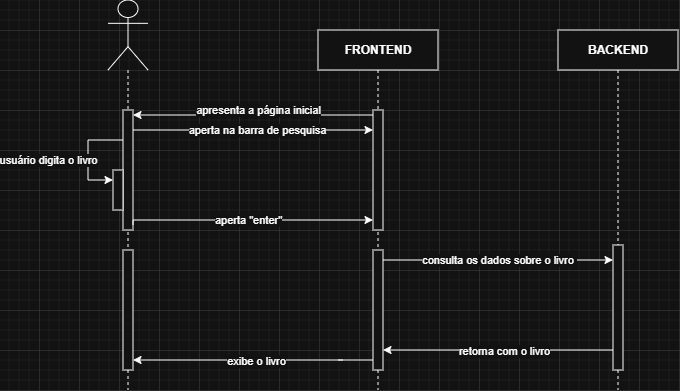

The diagram above was exported from draw.io. Its source (the exported page's mxGraphModel, read from the mxfile embedded in the PNG):
<mxGraphModel dx="786" dy="432" grid="1" gridSize="10" guides="1" tooltips="1" connect="1" arrows="1" fold="1" page="1" pageScale="1" pageWidth="827" pageHeight="1169" math="0" shadow="0">
  <root>
    <mxCell id="0" />
    <mxCell id="1" parent="0" />
    <mxCell id="BnucoKubCg4FmHRq8Ms2-21" parent="1" style="shape=umlLifeline;perimeter=lifelinePerimeter;whiteSpace=wrap;html=1;container=1;dropTarget=0;collapsible=0;recursiveResize=0;outlineConnect=0;portConstraint=eastwest;newEdgeStyle={&quot;curved&quot;:0,&quot;rounded&quot;:0};fontStyle=1" value="FRONTEND" vertex="1">
      <mxGeometry height="360" width="120" x="320" y="80" as="geometry" />
    </mxCell>
    <mxCell id="BnucoKubCg4FmHRq8Ms2-22" parent="BnucoKubCg4FmHRq8Ms2-21" style="html=1;points=[[0,0,0,0,5],[0,1,0,0,-5],[1,0,0,0,5],[1,1,0,0,-5]];perimeter=orthogonalPerimeter;outlineConnect=0;targetShapes=umlLifeline;portConstraint=eastwest;newEdgeStyle={&quot;curved&quot;:0,&quot;rounded&quot;:0};fontStyle=1" value="" vertex="1">
      <mxGeometry height="120" width="10" x="55" y="80" as="geometry" />
    </mxCell>
    <mxCell id="lf7V1lK2K8WYvtAI2P2U-4" parent="BnucoKubCg4FmHRq8Ms2-21" style="html=1;points=[[0,0,0,0,5],[0,1,0,0,-5],[1,0,0,0,5],[1,1,0,0,-5]];perimeter=orthogonalPerimeter;outlineConnect=0;targetShapes=umlLifeline;portConstraint=eastwest;newEdgeStyle={&quot;curved&quot;:0,&quot;rounded&quot;:0};fontStyle=1" value="" vertex="1">
      <mxGeometry height="120" width="10" x="55" y="220" as="geometry" />
    </mxCell>
    <mxCell id="BnucoKubCg4FmHRq8Ms2-23" parent="1" style="shape=umlLifeline;perimeter=lifelinePerimeter;whiteSpace=wrap;html=1;container=1;dropTarget=0;collapsible=0;recursiveResize=0;outlineConnect=0;portConstraint=eastwest;newEdgeStyle={&quot;curved&quot;:0,&quot;rounded&quot;:0};" value="&lt;b&gt;BACKEND&lt;/b&gt;" vertex="1">
      <mxGeometry height="360" width="120" x="560" y="80" as="geometry" />
    </mxCell>
    <mxCell id="lf7V1lK2K8WYvtAI2P2U-26" parent="BnucoKubCg4FmHRq8Ms2-23" style="html=1;points=[[0,0,0,0,5],[0,1,0,0,-5],[1,0,0,0,5],[1,1,0,0,-5]];perimeter=orthogonalPerimeter;outlineConnect=0;targetShapes=umlLifeline;portConstraint=eastwest;newEdgeStyle={&quot;curved&quot;:0,&quot;rounded&quot;:0};fontStyle=1" value="" vertex="1">
      <mxGeometry height="125" width="10" x="55" y="215" as="geometry" />
    </mxCell>
    <mxCell id="BnucoKubCg4FmHRq8Ms2-30" parent="1" style="shape=umlLifeline;perimeter=lifelinePerimeter;whiteSpace=wrap;html=1;container=1;dropTarget=0;collapsible=0;recursiveResize=0;outlineConnect=0;portConstraint=eastwest;newEdgeStyle={&quot;curved&quot;:0,&quot;rounded&quot;:0};participant=umlActor;size=70;" value="" vertex="1">
      <mxGeometry height="390" width="40" x="110" y="50" as="geometry" />
    </mxCell>
    <mxCell id="lf7V1lK2K8WYvtAI2P2U-5" parent="BnucoKubCg4FmHRq8Ms2-30" style="html=1;points=[[0,0,0,0,5],[0,1,0,0,-5],[1,0,0,0,5],[1,1,0,0,-5]];perimeter=orthogonalPerimeter;outlineConnect=0;targetShapes=umlLifeline;portConstraint=eastwest;newEdgeStyle={&quot;curved&quot;:0,&quot;rounded&quot;:0};fontStyle=1" value="" vertex="1">
      <mxGeometry height="120" width="10" x="15" y="250" as="geometry" />
    </mxCell>
    <mxCell id="lf7V1lK2K8WYvtAI2P2U-15" parent="BnucoKubCg4FmHRq8Ms2-30" style="html=1;points=[[0,0,0,0,5],[0,1,0,0,-5],[1,0,0,0,5],[1,1,0,0,-5]];perimeter=orthogonalPerimeter;outlineConnect=0;targetShapes=umlLifeline;portConstraint=eastwest;newEdgeStyle={&quot;curved&quot;:0,&quot;rounded&quot;:0};fontStyle=1" value="" vertex="1">
      <mxGeometry height="120" width="10" x="15" y="110" as="geometry" />
    </mxCell>
    <mxCell id="lf7V1lK2K8WYvtAI2P2U-86" edge="1" parent="BnucoKubCg4FmHRq8Ms2-30" source="lf7V1lK2K8WYvtAI2P2U-72" style="edgeStyle=orthogonalEdgeStyle;rounded=0;orthogonalLoop=1;jettySize=auto;html=1;curved=0;endArrow=none;endFill=0;startArrow=classic;startFill=1;" target="lf7V1lK2K8WYvtAI2P2U-15">
      <mxGeometry relative="1" as="geometry">
        <Array as="points">
          <mxPoint x="-20" y="180" />
          <mxPoint x="-20" y="140" />
        </Array>
        <mxPoint x="-10" y="120" as="targetPoint" />
      </mxGeometry>
    </mxCell>
    <mxCell id="lf7V1lK2K8WYvtAI2P2U-88" connectable="0" parent="lf7V1lK2K8WYvtAI2P2U-86" style="edgeLabel;html=1;align=center;verticalAlign=middle;resizable=0;points=[];" value="usuário digita o livro" vertex="1">
      <mxGeometry relative="1" x="-0.0333" as="geometry">
        <mxPoint x="-40" y="3" as="offset" />
      </mxGeometry>
    </mxCell>
    <mxCell id="lf7V1lK2K8WYvtAI2P2U-72" parent="BnucoKubCg4FmHRq8Ms2-30" style="html=1;points=[[0,0,0,0,5],[0,1,0,0,-5],[1,0,0,0,5],[1,1,0,0,-5]];perimeter=orthogonalPerimeter;outlineConnect=0;targetShapes=umlLifeline;portConstraint=eastwest;newEdgeStyle={&quot;curved&quot;:0,&quot;rounded&quot;:0};" value="" vertex="1">
      <mxGeometry height="40" width="10" x="5" y="170" as="geometry" />
    </mxCell>
    <mxCell id="lf7V1lK2K8WYvtAI2P2U-16" edge="1" parent="1" source="lf7V1lK2K8WYvtAI2P2U-15" style="edgeStyle=orthogonalEdgeStyle;rounded=0;orthogonalLoop=1;jettySize=auto;html=1;curved=0;exitX=1;exitY=0;exitDx=0;exitDy=5;exitPerimeter=0;entryX=0;entryY=0;entryDx=0;entryDy=5;entryPerimeter=0;endArrow=none;endFill=0;startArrow=classic;startFill=1;" target="BnucoKubCg4FmHRq8Ms2-22">
      <mxGeometry relative="1" as="geometry" />
    </mxCell>
    <mxCell id="lf7V1lK2K8WYvtAI2P2U-71" connectable="0" parent="lf7V1lK2K8WYvtAI2P2U-16" style="edgeLabel;html=1;align=center;verticalAlign=middle;resizable=0;points=[];" value="apresenta a página inicial" vertex="1">
      <mxGeometry relative="1" x="0.0348" y="-2" as="geometry">
        <mxPoint y="-7" as="offset" />
      </mxGeometry>
    </mxCell>
    <mxCell id="lf7V1lK2K8WYvtAI2P2U-17" edge="1" parent="1" style="edgeStyle=orthogonalEdgeStyle;rounded=0;orthogonalLoop=1;jettySize=auto;html=1;curved=0;exitX=0;exitY=1;exitDx=0;exitDy=-5;exitPerimeter=0;entryX=1;entryY=1;entryDx=0;entryDy=-5;entryPerimeter=0;startArrow=classic;startFill=1;endArrow=none;endFill=0;">
      <mxGeometry relative="1" as="geometry">
        <mxPoint x="375" y="180" as="sourcePoint" />
        <mxPoint x="135" y="180" as="targetPoint" />
      </mxGeometry>
    </mxCell>
    <mxCell id="lf7V1lK2K8WYvtAI2P2U-21" connectable="0" parent="lf7V1lK2K8WYvtAI2P2U-17" style="edgeLabel;html=1;align=center;verticalAlign=middle;resizable=0;points=[];" value="aperta na barra de pesquisa" vertex="1">
      <mxGeometry relative="1" x="-0.0348" y="1" as="geometry">
        <mxPoint x="-1" y="-1" as="offset" />
      </mxGeometry>
    </mxCell>
    <mxCell id="lf7V1lK2K8WYvtAI2P2U-27" edge="1" parent="1" style="edgeStyle=orthogonalEdgeStyle;rounded=0;orthogonalLoop=1;jettySize=auto;html=1;curved=0;exitX=1;exitY=0;exitDx=0;exitDy=5;exitPerimeter=0;" target="lf7V1lK2K8WYvtAI2P2U-26">
      <mxGeometry relative="1" as="geometry">
        <Array as="points">
          <mxPoint x="500" y="310" />
          <mxPoint x="500" y="310" />
        </Array>
        <mxPoint x="385" y="310" as="sourcePoint" />
        <mxPoint x="615" y="310" as="targetPoint" />
      </mxGeometry>
    </mxCell>
    <mxCell id="lf7V1lK2K8WYvtAI2P2U-41" connectable="0" parent="lf7V1lK2K8WYvtAI2P2U-27" style="edgeLabel;html=1;align=center;verticalAlign=middle;resizable=0;points=[];" value="consulta os dados sobre o livro&amp;nbsp;" vertex="1">
      <mxGeometry relative="1" x="-0.0696" as="geometry">
        <mxPoint x="8" as="offset" />
      </mxGeometry>
    </mxCell>
    <mxCell id="lf7V1lK2K8WYvtAI2P2U-50" edge="1" parent="1" style="endArrow=classic;html=1;rounded=0;" target="lf7V1lK2K8WYvtAI2P2U-4" value="">
      <mxGeometry height="50" relative="1" width="50" as="geometry">
        <Array as="points">
          <mxPoint x="390" y="400" />
        </Array>
        <mxPoint x="610" y="400" as="sourcePoint" />
        <mxPoint x="440" y="380" as="targetPoint" />
      </mxGeometry>
    </mxCell>
    <mxCell id="lf7V1lK2K8WYvtAI2P2U-52" connectable="0" parent="lf7V1lK2K8WYvtAI2P2U-50" style="edgeLabel;html=1;align=center;verticalAlign=middle;resizable=0;points=[];" value="retorna com o livro" vertex="1">
      <mxGeometry relative="1" x="-0.0693" y="1" as="geometry">
        <mxPoint as="offset" />
      </mxGeometry>
    </mxCell>
    <mxCell id="lf7V1lK2K8WYvtAI2P2U-51" edge="1" parent="1" style="endArrow=none;html=1;rounded=0;" target="lf7V1lK2K8WYvtAI2P2U-26" value="">
      <mxGeometry height="50" relative="1" width="50" as="geometry">
        <mxPoint x="610" y="400" as="sourcePoint" />
        <mxPoint x="620" y="370" as="targetPoint" />
      </mxGeometry>
    </mxCell>
    <mxCell id="lf7V1lK2K8WYvtAI2P2U-64" edge="1" parent="1" style="endArrow=classic;html=1;rounded=0;" value="">
      <mxGeometry height="50" relative="1" width="50" as="geometry">
        <mxPoint x="345" y="410" as="sourcePoint" />
        <mxPoint x="135" y="410" as="targetPoint" />
      </mxGeometry>
    </mxCell>
    <mxCell id="lf7V1lK2K8WYvtAI2P2U-68" connectable="0" parent="lf7V1lK2K8WYvtAI2P2U-64" style="edgeLabel;html=1;align=center;verticalAlign=middle;resizable=0;points=[];" value="exibe o livro" vertex="1">
      <mxGeometry relative="1" x="-0.1646" y="1" as="geometry">
        <mxPoint as="offset" />
      </mxGeometry>
    </mxCell>
    <mxCell id="lf7V1lK2K8WYvtAI2P2U-66" edge="1" parent="1" style="endArrow=none;html=1;rounded=0;" value="">
      <mxGeometry height="50" relative="1" width="50" as="geometry">
        <mxPoint x="340" y="410" as="sourcePoint" />
        <mxPoint x="375" y="410" as="targetPoint" />
      </mxGeometry>
    </mxCell>
    <mxCell id="lf7V1lK2K8WYvtAI2P2U-83" edge="1" parent="1" source="lf7V1lK2K8WYvtAI2P2U-15" style="edgeStyle=orthogonalEdgeStyle;rounded=0;orthogonalLoop=1;jettySize=auto;html=1;curved=0;exitX=1;exitY=1;exitDx=0;exitDy=-5;exitPerimeter=0;" target="BnucoKubCg4FmHRq8Ms2-22">
      <mxGeometry relative="1" as="geometry">
        <Array as="points">
          <mxPoint x="135" y="270" />
        </Array>
        <mxPoint x="370" y="270" as="targetPoint" />
      </mxGeometry>
    </mxCell>
    <mxCell id="lf7V1lK2K8WYvtAI2P2U-84" connectable="0" parent="lf7V1lK2K8WYvtAI2P2U-83" style="edgeLabel;html=1;align=center;verticalAlign=middle;resizable=0;points=[];" value="aperta &quot;enter&quot;" vertex="1">
      <mxGeometry relative="1" x="0.1004" as="geometry">
        <mxPoint x="-15" as="offset" />
      </mxGeometry>
    </mxCell>
  </root>
</mxGraphModel>